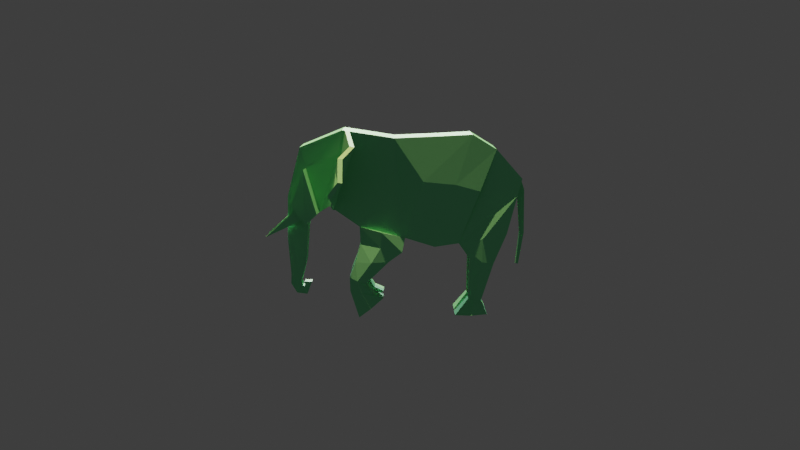 # Source: Elephant2.blend  (saved by Blender 2.83.20; exported with 4.5.12 LTS)
import bpy
from mathutils import Matrix  # noqa: F401  (used for matrix-valued properties, if any)

bpy.ops.wm.read_factory_settings(use_empty=True)
scene = bpy.context.scene
scene.name = 'Scene'

# ---- collections
col_collection = bpy.data.collections.new('Collection'); scene.collection.children.link(col_collection)

# ---- materials (node trees are filled in below, after node groups)
mat_material = bpy.data.materials.new('Material')
mat_material.use_transparent_shadow = False

# ---- material node trees
mat_material.use_nodes = True; mat_material.node_tree.nodes.clear()
_N = mat_material.node_tree.nodes; _L = mat_material.node_tree.links
n0 = _N.new('ShaderNodeOutputMaterial'); n0.name = 'Material Output'; n0.location = (300, 300)
n1 = _N.new('ShaderNodeBsdfPrincipled'); n1.name = 'Principled BSDF'; n1.location = (10, 300)
n1.distribution = 'GGX'
n1.subsurface_method = 'BURLEY'
n1.inputs[0].default_value = (0.2136, 0.8, 0.3742, 1.0)
n1.inputs[3].default_value = 1.45
n1.inputs[27].default_value = (0.0, 0.0, 0.0, 1.0)
n1.inputs[28].default_value = 1.0
_L.new(n1.outputs[0], n0.inputs[0])
n0.is_active_output = True

# ---- world
world_world = bpy.data.worlds.new('World'); scene.world = world_world
world_world.use_nodes = True; world_world.node_tree.nodes.clear()
_N = world_world.node_tree.nodes; _L = world_world.node_tree.links
n0 = _N.new('ShaderNodeOutputWorld'); n0.name = 'World Output'; n0.location = (300, 300)
n1 = _N.new('ShaderNodeBackground'); n1.name = 'Background'; n1.location = (10, 300)
n1.inputs[0].default_value = (0.05088, 0.05088, 0.05088, 1.0)
n1.inputs[1].default_value = 0.8
_L.new(n1.outputs[0], n0.inputs[0])
n0.is_active_output = True
world_world.color = (0.05088, 0.05088, 0.05088)
world_world.use_sun_shadow = False
world_world.sun_shadow_jitter_overblur = 0.0

# ---- cameras
cam_camera = bpy.data.cameras.new('Camera')

# ---- lights
light_sun = bpy.data.lights.new('Sun', 'SUN')
light_sun.transmission_factor = 0.0
light_sun.energy = 3.49
light_sun.shadow_soft_size = 0.125
light_sun_001 = bpy.data.lights.new('Sun.001', 'SUN')
light_sun_001.color = (1.0, 0.611, 0.3399)
light_sun_001.transmission_factor = 0.0
light_sun_001.energy = 3.69
light_sun_001.shadow_soft_size = 0.125
light_sun_002 = bpy.data.lights.new('Sun.002', 'SUN')
light_sun_002.color = (1.0, 0.4771, 0.1519)
light_sun_002.transmission_factor = 0.0
light_sun_002.energy = 2.55
light_sun_002.shadow_soft_size = 0.125

# ---- meshes
me_plane = bpy.data.meshes.new('Plane')
me_plane.from_pydata([(-2.221, 0.0, 0.423), (-1.224, -5.526e-08, -0.4087), (-2.525, 7.338e-08, 0.938), (-1.991, 9.418e-08, 1.546), (-0.7222, -5.786e-08, -0.4847), (-1.497, 1.046e-07, 1.85), (-0.1069, 0.0, -0.2948), (-0.7829, 1.033e-07, 1.812), (0.8337, 0.0, -0.05935), (0.1195, 1.02e-07, 1.775), (1.418, -2.786e-08, 0.3919), (1.186, 0.0, 1.939), (1.668, 0.0, 0.233), (2.066, 0.0, 1.583), (1.923, 0.0, -0.01433), (2.337, 0.0, 0.5537), (1.971, 0.0, -0.8221), (2.358, 0.0, -0.3904), (2.087, 0.0, -1.294), (2.303, 0.0, -1.132), (2.075, 0.0, -1.36), (2.309, 0.0, -1.336), (2.066, 0.0, -1.389), (2.185, 0.0, -1.537), (2.016, 0.0, -1.403), (1.969, 0.0, -1.564), (2.025, 0.0, -1.301), (1.874, 0.0, -1.305), (-2.525, -0.5217, 0.938), (-2.221, -0.5217, -0.2112), (-1.224, -0.5217, -0.4087), (-1.991, -0.5217, 1.546), (-0.7222, -0.5217, -0.4847), (-1.497, -0.5217, 1.85), (-0.1069, -0.5217, -0.2948), (-0.7829, -0.5217, 1.812), (0.8337, -0.5217, -0.05935), (0.1195, -0.5217, 1.775), (1.418, -0.5217, 0.3919), (1.186, -0.5217, 1.939), (1.668, -0.4374, 0.233), (2.066, -0.4374, 1.583), (1.933, -0.3086, -0.006824), (2.337, -0.2982, 0.5537), (1.971, -0.195, -0.8221), (2.358, -0.195, -0.3904), (2.087, -0.1341, -1.294), (2.303, -0.1341, -1.132), (2.075, -0.1341, -1.36), (2.309, -0.1341, -1.336), (2.066, -0.1341, -1.389), (2.185, -0.1341, -1.537), (2.016, -0.1341, -1.403), (1.969, -0.1341, -1.564), (2.025, -0.1341, -1.301), (1.874, -0.1341, -1.305), (2.309, 0.0, -1.336), (2.185, 0.0, -1.537), (-0.7222, -0.08168, -0.4847), (-1.224, -0.08168, -0.4087), (2.066, 0.0, -1.389), (2.075, 0.0, -1.36), (2.066, 0.0, 1.583), (2.337, 0.0, 0.5537), (1.923, 0.0, -0.01433), (1.668, 0.0, 0.233), (-1.497, -0.08168, 1.85), (-0.7829, -0.08168, 1.812), (1.969, 0.0, -1.564), (-0.1069, -0.08168, -0.2948), (2.016, 0.0, -1.403), (2.358, 0.0, -0.3904), (1.874, 0.0, -1.305), (2.025, 0.0, -1.301), (1.971, 0.0, -0.8221), (0.1195, -0.08168, 1.775), (0.8337, -0.08168, -0.05935), (2.303, 0.0, -1.132), (-2.221, -0.08168, 0.423), (-2.525, -0.08168, 0.938), (2.087, 0.0, -1.294), (1.186, -0.08168, 1.939), (1.418, -0.08168, 0.3919), (-1.991, -0.08168, 1.546), (-1.949, -0.5483, -0.8324), (-1.462, -0.5513, -0.7454), (-1.949, -0.1083, -0.8324), (-1.462, -0.1113, -0.7454), (-1.697, -0.4273, -1.663), (-1.439, -0.429, -1.595), (-1.697, -0.1742, -1.663), (-1.439, -0.1759, -1.595), (-1.828, -0.5187, -1.92), (-1.158, -0.5217, -1.941), (-1.828, -0.07866, -1.92), (-1.158, -0.08168, -1.941), (-0.04595, -0.5928, -0.5909), (0.8186, -0.5217, -0.4239), (-0.04595, -0.1528, -0.5909), (0.8186, -0.08168, -0.4239), (0.2334, -0.5928, -0.7934), (0.9233, -0.5928, -0.801), (0.2334, -0.1528, -0.7934), (0.9233, -0.1528, -0.801), (0.7092, -0.5928, -1.256), (1.043, -0.5928, -1.12), (0.7092, -0.1528, -1.256), (1.043, -0.1528, -1.12), (0.5403, -0.5928, -1.48), (1.033, -0.5928, -1.404), (0.5403, -0.1528, -1.48), (1.033, -0.1528, -1.404), (0.3498, -0.5928, -1.562), (0.8492, -0.5928, -1.971), (0.3498, -0.1528, -1.562), (0.8434, -0.1528, -1.932), (1.127, 0.0, 1.93), (1.386, 0.0, 0.3669), (1.127, -0.5217, 1.93), (1.386, -0.5217, 0.3669), (1.386, -0.08168, 0.3669), (1.127, -0.08168, 1.93), (1.031, 0.0, 1.915), (1.031, -0.5217, 1.915), (1.334, -0.08168, 0.3265), (1.334, 0.0, 0.3265), (1.334, -0.5217, 0.2882), (1.031, -0.08168, 1.915), (1.382, -0.7224, 0.3188), (1.434, -0.7224, 0.3976), (1.006, -1.155, 1.655), (0.9106, -1.155, 1.64), (1.374, -1.697, 0.647), (1.426, -1.697, 0.7258), (1.214, -1.865, 1.01), (1.119, -1.865, 0.9954), (1.321, -1.241, 0.4463), (1.129, -1.516, 1.431), (1.225, -1.516, 1.446), (1.374, -1.241, 0.525), (-1.715, 0.0, -0.3114), (-2.254, 0.0, 1.246), (-1.715, -0.6137, -0.3114), (-2.254, -0.08168, 1.246), (-1.715, -0.01393, -0.3114), (-1.702, -0.6413, -0.7883), (-1.702, -0.0415, -0.7883), (-1.565, -0.4814, -1.629), (-1.566, -0.1363, -1.629), (-1.491, -0.6117, -1.931), (-1.488, -0.0119, -1.931), (-0.3171, 0.0, 1.793), (0.3787, 0.0, -0.1732), (0.3787, -0.6142, -0.1732), (0.3787, -0.006813, -0.1732), (-0.3171, -0.08168, 1.793), (0.4004, -0.6142, -0.5047), (0.4004, -0.006813, -0.5047), (0.5896, -0.6853, -0.7973), (0.5896, -0.07792, -0.7973), (0.8817, -0.6853, -1.186), (0.8817, -0.07792, -1.186), (0.7945, -0.6853, -1.44), (0.7945, -0.07792, -1.44), (0.6076, -0.6853, -1.773), (0.6046, -0.07792, -1.753), (-2.431, 0.0, 0.5853), (-2.431, -0.5217, 0.5853), (-2.431, -0.08168, 0.5853), (-1.653, -0.6074, 0.6852), (-1.156, -0.6074, 0.8218), (-0.4853, -0.6074, 0.8841), (-2.614, -0.08168, 0.6625), (-2.614, 0.0, 0.6625), (-2.49, -0.08168, 0.4313), (-2.49, 0.0, 0.4313), (-2.619, -0.08168, -0.2484), (-2.619, 0.0, -0.2484), (-2.533, -0.08168, -0.2366), (-2.533, 0.0, -0.2366), (-2.506, -0.08168, -0.9231), (-2.506, 0.0, -0.9231), (-2.458, -0.08168, -0.9113), (-2.458, 0.0, -0.9113), (1.922, 0.0, -1.304), (0.345, -0.5217, 1.196), (1.259, -0.5217, 1.451), (1.94, -0.4374, 1.157), (2.203, -0.3086, 0.3643), (2.236, -0.195, -0.5267), (2.235, -0.1341, -1.183), (2.235, -0.1341, -1.344), (2.147, -0.1341, -1.49), (1.984, -0.1341, -1.513), (1.922, -0.1341, -1.304), (1.922, 0.0, -1.304), (1.209, -0.5217, 1.437), (1.127, -0.5217, 1.402), (1.141, -1.019, 1.258), (1.059, -1.019, 1.223), (1.281, -1.812, 0.9203), (1.199, -1.812, 0.8854), (1.272, -1.429, 1.155), (1.19, -1.429, 1.12), (1.72, -0.6167, 0.2109), (1.979, -0.4672, -0.02633), (1.992, -0.6167, 1.135), (2.249, -0.4672, 0.3448), (1.923, -0.2982, -0.01433), (2.206, -0.2982, 0.3743), (1.975, -0.4776, -0.03639), (2.259, -0.4776, 0.3523), (1.927, -0.303, -0.01087), (2.205, -0.303, 0.3697), (1.977, -0.4728, -0.03175), (2.254, -0.4728, 0.3488), (1.933, -0.3086, -0.006824), (2.203, -0.3086, 0.3643), (1.979, -0.4672, -0.02633), (2.249, -0.4672, 0.3448), (2.009, -0.3615, 0.07093), (2.157, -0.3615, 0.2735), (2.172, -0.4143, 0.267), (2.025, -0.4143, 0.06444), (2.806, -0.2509, -0.3182), (2.814, -0.2509, -0.3068), (2.811, -0.2498, -0.3186), (2.81, -0.2581, -0.3071)], [], [(169, 30, 32, 170), (170, 32, 34, 171), (196, 119, 38, 186), (186, 38, 40, 187), (223, 220, 224, 226), (209, 208, 44, 189), (189, 44, 46, 190), (190, 46, 48, 191), (191, 48, 50, 192), (192, 50, 52, 193), (193, 52, 54, 194), (57, 56, 49, 51), (59, 58, 32, 30), (61, 60, 50, 48), (63, 62, 41, 43), (65, 64, 208, 40), (67, 66, 33, 35), (68, 57, 51, 53), (58, 69, 34, 32), (60, 70, 52, 50), (71, 63, 43, 45), (195, 72, 55, 194), (64, 74, 44, 208), (72, 68, 53, 55), (34, 69, 98, 96), (70, 73, 54, 52), (77, 71, 45, 47), (168, 78, 29, 167), (74, 80, 46, 44), (127, 75, 37, 123), (142, 29, 84, 145), (120, 82, 38, 119), (56, 77, 47, 49), (75, 155, 67, 35, 37), (80, 61, 48, 46), (62, 81, 39, 41), (82, 65, 40, 38), (66, 83, 31, 33), (5, 3, 83, 66), (10, 12, 65, 82), (13, 11, 81, 62), (18, 20, 61, 80), (141, 2, 79, 143), (21, 19, 77, 56), (117, 10, 82, 120), (140, 1, 59, 144), (122, 9, 75, 127), (16, 18, 80, 74), (166, 0, 78, 168), (19, 17, 71, 77), (24, 26, 73, 70), (152, 8, 76, 154), (27, 25, 68, 72), (151, 7, 67, 155), (14, 16, 74, 64), (184, 27, 72, 195), (17, 15, 63, 71), (22, 24, 70, 60), (4, 6, 69, 58), (25, 23, 57, 68), (7, 5, 66, 67), (12, 14, 64, 65), (15, 13, 62, 63), (20, 22, 60, 61), (1, 4, 58, 59), (23, 21, 56, 57), (146, 87, 91, 148), (144, 59, 87, 146), (29, 78, 86, 84), (59, 30, 85, 87), (88, 90, 94, 92), (84, 86, 90, 88), (87, 85, 89, 91), (145, 84, 88, 147), (150, 95, 93, 149), (91, 89, 93, 95), (147, 88, 92, 149), (148, 91, 95, 150), (96, 98, 102, 100), (76, 36, 97, 99), (153, 34, 96, 156), (154, 76, 99, 157), (103, 101, 105, 107), (99, 97, 101, 103), (156, 96, 100, 158), (157, 99, 103, 159), (161, 107, 111, 163), (158, 100, 104, 160), (159, 103, 107, 161), (100, 102, 106, 104), (111, 109, 113, 115), (104, 106, 110, 108), (107, 105, 109, 111), (160, 104, 108, 162), (165, 115, 113, 164), (162, 108, 112, 164), (163, 111, 115, 165), (108, 110, 114, 112), (11, 116, 121, 81), (125, 117, 120, 124), (124, 120, 119, 126), (81, 121, 118, 39), (126, 119, 129, 128), (185, 36, 126, 197), (76, 124, 126, 36), (8, 125, 124, 76), (116, 122, 127, 121), (121, 127, 123, 118), (203, 136, 132, 201), (118, 123, 131, 130), (196, 118, 130, 198), (197, 126, 128, 199), (201, 132, 133, 200), (202, 138, 134, 200), (138, 137, 135, 134), (136, 139, 133, 132), (128, 129, 139, 136), (130, 131, 137, 138), (198, 130, 138, 202), (199, 128, 136, 203), (90, 148, 150, 94), (89, 147, 149, 93), (94, 150, 149, 92), (85, 145, 147, 89), (78, 144, 146, 86), (86, 146, 148, 90), (0, 140, 144, 78), (3, 141, 143, 83), (30, 142, 145, 85), (29, 142, 30, 169, 31, 28, 167), (110, 163, 165, 114), (109, 162, 164, 113), (114, 165, 164, 112), (105, 160, 162, 109), (102, 159, 161, 106), (101, 158, 160, 105), (106, 161, 163, 110), (98, 157, 159, 102), (97, 156, 158, 101), (69, 154, 157, 98), (36, 153, 156, 97), (9, 151, 155, 75), (6, 152, 154, 69), (35, 171, 34, 153, 36, 185, 37), (168, 79, 172, 174), (79, 168, 167, 28), (33, 170, 171, 35), (31, 169, 170, 33), (83, 143, 79, 28, 31), (175, 174, 178, 179), (166, 168, 174, 175), (79, 2, 173, 172), (179, 178, 182, 183), (174, 172, 176, 178), (172, 173, 177, 176), (181, 183, 182, 180), (178, 176, 180, 182), (176, 177, 181, 180), (131, 199, 203, 137), (129, 198, 202, 139), (139, 202, 200, 133), (135, 201, 200, 134), (123, 197, 199, 131), (119, 196, 198, 129), (137, 203, 201, 135), (37, 185, 197, 123), (26, 184, 195, 73), (73, 195, 194, 54), (53, 193, 194, 55), (51, 192, 193, 53), (49, 191, 192, 51), (47, 190, 191, 49), (45, 189, 190, 47), (43, 209, 189, 45), (41, 187, 209, 43), (39, 186, 187, 41), (118, 196, 186, 39), (206, 204, 210, 211), (40, 208, 210, 204), (187, 40, 204, 206), (209, 187, 206, 211), (213, 212, 208, 209), (214, 215, 211, 210), (215, 213, 209, 211), (212, 214, 210, 208), (217, 216, 212, 213), (218, 219, 215, 214), (219, 217, 213, 215), (216, 218, 214, 212), (188, 42, 216, 217), (205, 207, 219, 218), (207, 188, 217, 219), (42, 205, 218, 216), (42, 188, 221, 220), (188, 207, 222, 221), (207, 205, 223, 222), (205, 42, 220, 223), (224, 225, 227, 226), (221, 222, 227, 225), (220, 221, 225, 224), (222, 223, 226, 227)])
_uv = me_plane.uv_layers.new(name='UVMap')
_uv.uv.foreach_set('vector', [1.0, 0.5597, 1.0, 0.0, 1.0, 0.0, 1.0, 0.5597, 1.0, 0.5597, 1.0, 0.0, 1.0, 0.0, 1.0, 0.5597, 1.0, 0.6843, 1.0, 0.0, 1.0, 0.0, 1.0, 0.6843, 1.0, 0.6843, 1.0, 0.0, 1.0, 0.0, 1.0, 0.6843, 1.0, 0.07469, 1.0, 0.07469, 1.0, 0.07469, 1.0, 0.07469, 1.0, 0.6843, 1.0, 0.0, 1.0, 0.0, 1.0, 0.6843, 1.0, 0.6843, 1.0, 0.0, 1.0, 0.0, 1.0, 0.6843, 1.0, 0.6843, 1.0, 0.0, 1.0, 0.0, 1.0, 0.6843, 1.0, 0.6843, 1.0, 0.0, 1.0, 0.0, 1.0, 0.6843, 1.0, 0.6843, 1.0, 0.0, 1.0, 0.0, 1.0, 0.6843, 1.0, 0.6843, 1.0, 0.0, 1.0, 0.0, 1.0, 0.6843, 1.0, 1.0, 1.0, 1.0, 1.0, 1.0, 1.0, 1.0, 1.0, 0.0, 1.0, 0.0, 1.0, 0.0, 1.0, 0.0, 1.0, 0.0, 1.0, 0.0, 1.0, 0.0, 1.0, 0.0, 1.0, 1.0, 1.0, 1.0, 1.0, 1.0, 1.0, 1.0, 1.0, 0.0, 1.0, 0.0, 1.0, 0.0, 1.0, 0.0, 1.0, 1.0, 1.0, 1.0, 1.0, 1.0, 1.0, 1.0, 1.0, 1.0, 1.0, 1.0, 1.0, 1.0, 1.0, 1.0, 1.0, 0.0, 1.0, 0.0, 1.0, 0.0, 1.0, 0.0, 1.0, 0.0, 1.0, 0.0, 1.0, 0.0, 1.0, 0.0, 1.0, 1.0, 1.0, 1.0, 1.0, 1.0, 1.0, 1.0, 1.0, 0.6843, 1.0, 1.0, 1.0, 1.0, 1.0, 0.6843, 1.0, 0.0, 1.0, 0.0, 1.0, 0.0, 1.0, 0.0, 1.0, 1.0, 1.0, 1.0, 1.0, 1.0, 1.0, 1.0, 1.0, 0.0, 1.0, 0.0, 1.0, 0.0, 1.0, 0.0, 1.0, 0.0, 1.0, 0.0, 1.0, 0.0, 1.0, 0.0, 1.0, 1.0, 1.0, 1.0, 1.0, 1.0, 1.0, 1.0, 0.0, 0.6931, 0.0, 0.0, 0.0, 0.0, 0.0, 0.6931, 1.0, 0.0, 1.0, 0.0, 1.0, 0.0, 1.0, 0.0, 1.0, 1.0, 1.0, 1.0, 1.0, 1.0, 1.0, 1.0, 0.5073, 0.0, 0.0, 0.0, 0.0, 0.0, 0.5073, 0.0, 1.0, 0.0, 1.0, 0.0, 1.0, 0.0, 1.0, 0.0, 1.0, 1.0, 1.0, 1.0, 1.0, 1.0, 1.0, 1.0, 1.0, 1.0, 1.0, 1.0, 1.0, 1.0, 1.0, 1.0, 1.0, 1.0, 1.0, 0.0, 1.0, 0.0, 1.0, 0.0, 1.0, 0.0, 1.0, 1.0, 1.0, 1.0, 1.0, 1.0, 1.0, 1.0, 1.0, 0.0, 1.0, 0.0, 1.0, 0.0, 1.0, 0.0, 1.0, 1.0, 1.0, 1.0, 1.0, 1.0, 1.0, 1.0, 1.0, 1.0, 1.0, 1.0, 1.0, 1.0, 1.0, 1.0, 1.0, 0.0, 1.0, 0.0, 1.0, 0.0, 1.0, 0.0, 1.0, 1.0, 1.0, 1.0, 1.0, 1.0, 1.0, 1.0, 1.0, 0.0, 1.0, 0.0, 1.0, 0.0, 1.0, 0.0, 0.5073, 1.0, 0.0, 1.0, 0.0, 1.0, 0.5073, 1.0, 1.0, 1.0, 1.0, 1.0, 1.0, 1.0, 1.0, 1.0, 1.0, 0.0, 1.0, 0.0, 1.0, 0.0, 1.0, 0.0, 0.5073, 0.0, 1.0, 0.0, 1.0, 0.0, 0.5073, 0.0, 1.0, 1.0, 1.0, 1.0, 1.0, 1.0, 1.0, 1.0, 1.0, 0.0, 1.0, 0.0, 1.0, 0.0, 1.0, 0.0, 0.0, 0.6931, 0.0, 0.0, 0.0, 0.0, 0.0, 0.6931, 1.0, 1.0, 1.0, 1.0, 1.0, 1.0, 1.0, 1.0, 1.0, 0.0, 1.0, 0.0, 1.0, 0.0, 1.0, 0.0, 1.0, 0.0, 1.0, 0.0, 1.0, 0.0, 1.0, 0.0, 1.0, 1.0, 1.0, 1.0, 1.0, 1.0, 1.0, 1.0, 1.0, 1.0, 1.0, 1.0, 1.0, 1.0, 1.0, 1.0, 1.0, 0.0, 1.0, 0.0, 1.0, 0.0, 1.0, 0.0, 0.5, 0.3421, 1.0, 1.0, 1.0, 1.0, 1.0, 0.6843, 1.0, 1.0, 1.0, 1.0, 1.0, 1.0, 1.0, 1.0, 1.0, 0.0, 1.0, 0.0, 1.0, 0.0, 1.0, 0.0, 1.0, 0.0, 1.0, 0.0, 1.0, 0.0, 1.0, 0.0, 1.0, 1.0, 1.0, 1.0, 1.0, 1.0, 1.0, 1.0, 1.0, 1.0, 1.0, 1.0, 1.0, 1.0, 1.0, 1.0, 1.0, 0.0, 1.0, 0.0, 1.0, 0.0, 1.0, 0.0, 1.0, 1.0, 1.0, 1.0, 1.0, 1.0, 1.0, 1.0, 1.0, 0.0, 1.0, 0.0, 1.0, 0.0, 1.0, 0.0, 1.0, 0.0, 1.0, 0.0, 1.0, 0.0, 1.0, 0.0, 1.0, 1.0, 1.0, 1.0, 1.0, 1.0, 1.0, 1.0, 0.5073, 0.0, 1.0, 0.0, 1.0, 0.0, 0.5073, 0.0, 0.5073, 0.0, 1.0, 0.0, 1.0, 0.0, 0.5073, 0.0, 0.0, 0.0, 0.0, 0.0, 0.0, 0.0, 0.0, 0.0, 1.0, 0.0, 1.0, 0.0, 1.0, 0.0, 1.0, 0.0, 0.0, 0.0, 0.0, 0.0, 0.0, 0.0, 0.0, 0.0, 0.0, 0.0, 0.0, 0.0, 0.0, 0.0, 0.0, 0.0, 1.0, 0.0, 1.0, 0.0, 1.0, 0.0, 1.0, 0.0, 0.5073, 0.0, 0.0, 0.0, 0.0, 0.0, 0.5073, 0.0, 0.5073, 0.0, 1.0, 0.0, 1.0, 0.0, 0.5073, 0.0, 1.0, 0.0, 1.0, 0.0, 1.0, 0.0, 1.0, 0.0, 0.5073, 0.0, 0.0, 0.0, 0.0, 0.0, 0.5073, 0.0, 0.5073, 0.0, 1.0, 0.0, 1.0, 0.0, 0.5073, 0.0, 1.0, 0.0, 1.0, 0.0, 1.0, 0.0, 1.0, 0.0, 1.0, 0.0, 1.0, 0.0, 1.0, 0.0, 1.0, 0.0, 1.0, 0.0, 1.0, 0.0, 1.0, 0.0, 1.0, 0.0, 1.0, 0.0, 1.0, 0.0, 1.0, 0.0, 1.0, 0.0, 1.0, 0.0, 1.0, 0.0, 1.0, 0.0, 1.0, 0.0, 1.0, 0.0, 1.0, 0.0, 1.0, 0.0, 1.0, 0.0, 1.0, 0.0, 1.0, 0.0, 1.0, 0.0, 1.0, 0.0, 1.0, 0.0, 1.0, 0.0, 1.0, 0.0, 1.0, 0.0, 1.0, 0.0, 1.0, 0.0, 1.0, 0.0, 1.0, 0.0, 1.0, 0.0, 1.0, 0.0, 1.0, 0.0, 1.0, 0.0, 1.0, 0.0, 1.0, 0.0, 1.0, 0.0, 1.0, 0.0, 1.0, 0.0, 1.0, 0.0, 1.0, 0.0, 1.0, 0.0, 1.0, 0.0, 1.0, 0.0, 1.0, 0.0, 1.0, 0.0, 1.0, 0.0, 1.0, 0.0, 1.0, 0.0, 1.0, 0.0, 1.0, 0.0, 1.0, 0.0, 1.0, 0.0, 1.0, 0.0, 1.0, 0.0, 1.0, 0.0, 1.0, 0.0, 1.0, 0.0, 1.0, 0.0, 1.0, 0.0, 1.0, 0.0, 1.0, 0.0, 1.0, 0.0, 1.0, 0.0, 1.0, 0.0, 1.0, 0.0, 1.0, 0.0, 1.0, 0.0, 1.0, 0.0, 1.0, 0.0, 1.0, 0.0, 1.0, 0.0, 1.0, 0.0, 1.0, 0.0, 1.0, 1.0, 1.0, 1.0, 1.0, 1.0, 1.0, 1.0, 1.0, 0.0, 1.0, 0.0, 1.0, 0.0, 1.0, 0.0, 1.0, 0.0, 1.0, 0.0, 1.0, 0.0, 1.0, 0.0, 1.0, 1.0, 1.0, 1.0, 1.0, 1.0, 1.0, 1.0, 1.0, 0.0, 1.0, 0.0, 1.0, 0.0, 1.0, 0.0, 1.0, 0.6843, 1.0, 0.0, 1.0, 0.0, 1.0, 0.6843, 1.0, 0.0, 1.0, 0.0, 1.0, 0.0, 1.0, 0.0, 1.0, 0.0, 1.0, 0.0, 1.0, 0.0, 1.0, 0.0, 1.0, 1.0, 1.0, 1.0, 1.0, 1.0, 1.0, 1.0, 1.0, 1.0, 1.0, 1.0, 1.0, 1.0, 1.0, 1.0, 1.0, 0.6843, 1.0, 0.0, 1.0, 0.0, 1.0, 0.6843, 1.0, 1.0, 1.0, 1.0, 1.0, 1.0, 1.0, 1.0, 1.0, 0.6843, 1.0, 1.0, 1.0, 1.0, 1.0, 0.6843, 1.0, 0.6843, 1.0, 0.0, 1.0, 0.0, 1.0, 0.6843, 1.0, 0.6843, 1.0, 0.0, 1.0, 0.0, 1.0, 0.6843, 1.0, 0.6843, 1.0, 1.0, 1.0, 1.0, 1.0, 0.6843, 1.0, 1.0, 1.0, 1.0, 1.0, 1.0, 1.0, 1.0, 1.0, 0.0, 1.0, 0.0, 1.0, 0.0, 1.0, 0.0, 1.0, 0.0, 1.0, 0.0, 1.0, 0.0, 1.0, 0.0, 1.0, 1.0, 1.0, 1.0, 1.0, 1.0, 1.0, 1.0, 1.0, 0.6843, 1.0, 1.0, 1.0, 1.0, 1.0, 0.6843, 1.0, 0.6843, 1.0, 0.0, 1.0, 0.0, 1.0, 0.6843, 0.0, 0.0, 0.5073, 0.0, 0.5073, 0.0, 0.0, 0.0, 1.0, 0.0, 0.5073, 0.0, 0.5073, 0.0, 1.0, 0.0, 0.0, 0.0, 0.5073, 0.0, 0.5073, 0.0, 0.0, 0.0, 1.0, 0.0, 0.5073, 0.0, 0.5073, 0.0, 1.0, 0.0, 0.0, 0.0, 0.5073, 0.0, 0.5073, 0.0, 0.0, 0.0, 0.0, 0.0, 0.5073, 0.0, 0.5073, 0.0, 0.0, 0.0, 0.0, 0.0, 0.5073, 0.0, 0.5073, 0.0, 0.0, 0.0, 1.0, 1.0, 0.5073, 1.0, 0.5073, 1.0, 1.0, 1.0, 1.0, 0.0, 0.5073, 0.0, 0.5073, 0.0, 1.0, 0.0, 0.0, 0.0, 0.5073, 0.0, 1.0, 0.0, 1.0, 0.5597, 1.0, 1.0, 0.0, 1.0, 0.0, 0.6931, 1.0, 0.0, 1.0, 0.0, 1.0, 0.0, 1.0, 0.0, 1.0, 0.0, 1.0, 0.0, 1.0, 0.0, 1.0, 0.0, 1.0, 0.0, 1.0, 0.0, 1.0, 0.0, 1.0, 0.0, 1.0, 0.0, 1.0, 0.0, 1.0, 0.0, 1.0, 0.0, 1.0, 0.0, 1.0, 0.0, 1.0, 0.0, 1.0, 0.0, 1.0, 0.0, 1.0, 0.0, 1.0, 0.0, 1.0, 0.0, 1.0, 0.0, 1.0, 0.0, 1.0, 0.0, 1.0, 0.0, 1.0, 0.0, 1.0, 0.0, 1.0, 0.0, 1.0, 0.0, 1.0, 0.0, 1.0, 0.0, 1.0, 0.0, 1.0, 0.0, 1.0, 0.0, 1.0, 0.0, 1.0, 0.0, 1.0, 0.0, 1.0, 0.0, 1.0, 0.0, 1.0, 0.0, 1.0, 0.0, 1.0, 1.0, 1.0, 1.0, 1.0, 1.0, 1.0, 1.0, 1.0, 0.0, 1.0, 0.0, 1.0, 0.0, 1.0, 0.0, 1.0, 1.0, 1.0, 0.5597, 1.0, 0.0, 1.0, 0.0, 1.0, 0.0, 1.0, 0.6843, 1.0, 1.0, 0.0, 0.6931, 0.0, 1.0, 0.0, 1.0, 0.0, 0.6931, 0.0, 1.0, 0.0, 0.6931, 0.0, 0.6931, 0.0, 1.0, 1.0, 1.0, 1.0, 0.5597, 1.0, 0.5597, 1.0, 1.0, 1.0, 1.0, 1.0, 0.5597, 1.0, 0.5597, 1.0, 1.0, 1.0, 1.0, 0.5073, 1.0, 0.0, 1.0, 0.0, 1.0, 1.0, 1.0, 0.0, 0.6931, 0.0, 0.6931, 0.0, 0.6931, 0.0, 0.6931, 0.0, 0.6931, 0.0, 0.6931, 0.0, 0.6931, 0.0, 0.6931, 0.0, 1.0, 0.0, 1.0, 0.0, 1.0, 0.0, 1.0, 0.0, 0.6931, 0.0, 0.6931, 0.0, 0.6931, 0.0, 0.6931, 0.0, 0.6931, 0.0, 1.0, 0.0, 1.0, 0.0, 0.6931, 0.0, 1.0, 0.0, 1.0, 0.0, 1.0, 0.0, 1.0, 0.0, 1.0, 0.0, 0.6931, 0.0, 0.6931, 0.0, 1.0, 0.0, 0.6931, 0.0, 1.0, 0.0, 1.0, 0.0, 0.6931, 0.0, 1.0, 0.0, 1.0, 0.0, 1.0, 0.0, 1.0, 1.0, 1.0, 1.0, 0.6843, 1.0, 0.6843, 1.0, 1.0, 1.0, 0.0, 1.0, 0.6843, 1.0, 0.6843, 1.0, 0.0, 1.0, 0.0, 1.0, 0.6843, 1.0, 0.6843, 1.0, 0.0, 1.0, 1.0, 1.0, 0.6843, 1.0, 0.6843, 1.0, 1.0, 1.0, 1.0, 1.0, 0.6843, 1.0, 0.6843, 1.0, 1.0, 1.0, 0.0, 1.0, 0.6843, 1.0, 0.6843, 1.0, 0.0, 1.0, 1.0, 1.0, 0.6843, 1.0, 0.6843, 1.0, 1.0, 1.0, 1.0, 1.0, 0.6843, 1.0, 0.6843, 1.0, 1.0, 1.0, 0.0, 0.5, 0.3421, 1.0, 0.6843, 1.0, 0.0, 1.0, 0.0, 1.0, 0.6843, 1.0, 0.6843, 1.0, 0.0, 1.0, 1.0, 1.0, 0.6843, 1.0, 0.6843, 1.0, 1.0, 1.0, 1.0, 1.0, 0.6843, 1.0, 0.6843, 1.0, 1.0, 1.0, 1.0, 1.0, 0.6843, 1.0, 0.6843, 1.0, 1.0, 1.0, 1.0, 1.0, 0.6843, 1.0, 0.6843, 1.0, 1.0, 1.0, 1.0, 1.0, 0.6843, 1.0, 0.6843, 1.0, 1.0, 1.0, 1.0, 1.0, 0.6843, 1.0, 0.6843, 1.0, 1.0, 1.0, 1.0, 1.0, 0.6843, 1.0, 0.6843, 1.0, 1.0, 1.0, 1.0, 1.0, 0.6843, 1.0, 0.6843, 1.0, 1.0, 1.0, 1.0, 1.0, 0.6843, 1.0, 0.6843, 1.0, 1.0, 1.0, 0.6843, 1.0, 0.0, 1.0, 0.0, 1.0, 0.6843, 1.0, 0.0, 1.0, 0.0, 1.0, 0.0, 1.0, 0.0, 1.0, 0.6843, 1.0, 0.0, 1.0, 0.0, 1.0, 0.6843, 1.0, 0.6843, 1.0, 0.6843, 1.0, 0.6843, 1.0, 0.6843, 1.0, 0.6771, 1.0, 0.007137, 1.0, 0.0, 1.0, 0.6843, 1.0, 0.007136, 1.0, 0.6771, 1.0, 0.6843, 1.0, 0.0, 1.0, 0.6771, 1.0, 0.6771, 1.0, 0.6843, 1.0, 0.6843, 1.0, 0.007137, 1.0, 0.007136, 1.0, 0.0, 1.0, 0.0, 1.0, 0.6688, 1.0, 0.01547, 1.0, 0.007137, 1.0, 0.6771, 1.0, 0.01547, 1.0, 0.6688, 1.0, 0.6771, 1.0, 0.007136, 1.0, 0.6688, 1.0, 0.6688, 1.0, 0.6771, 1.0, 0.6771, 1.0, 0.01547, 1.0, 0.01547, 1.0, 0.007136, 1.0, 0.007137, 1.0, 0.6688, 1.0, 0.01547, 1.0, 0.01547, 1.0, 0.6688, 1.0, 0.01547, 1.0, 0.6688, 1.0, 0.6688, 1.0, 0.01547, 1.0, 0.6688, 1.0, 0.6688, 1.0, 0.6688, 1.0, 0.6688, 1.0, 0.01547, 1.0, 0.01547, 1.0, 0.01547, 1.0, 0.01547, 1.0, 0.01547, 1.0, 0.6688, 1.0, 0.6096, 1.0, 0.07469, 1.0, 0.6688, 1.0, 0.6688, 1.0, 0.6096, 1.0, 0.6096, 1.0, 0.6688, 1.0, 0.01547, 1.0, 0.07469, 1.0, 0.6096, 1.0, 0.01547, 1.0, 0.01547, 1.0, 0.07469, 1.0, 0.07469, 1.0, 0.07469, 1.0, 0.6096, 1.0, 0.6096, 1.0, 0.07469, 1.0, 0.6096, 1.0, 0.6096, 1.0, 0.6096, 1.0, 0.6096, 1.0, 0.07469, 1.0, 0.6096, 1.0, 0.6096, 1.0, 0.07469, 1.0, 0.6096, 1.0, 0.07469, 1.0, 0.07469, 1.0, 0.6096])
me_plane.materials.append(mat_material)
me_plane.use_remesh_fix_poles = True
me_plane.use_remesh_preserve_attributes = False
me_plane.use_mirror_vertex_groups = False
me_plane.update()

# ---- curves / text
cu_beziercircle = bpy.data.curves.new('BezierCircle', 'CURVE')
cu_beziercircle.dimensions = '3D'
_sp = cu_beziercircle.splines.new('BEZIER'); _sp.bezier_points.add(3)
_sp.bezier_points.foreach_set('co', [-1.0, 0.0, 0.0, 0.0, 1.0, 0.0, 1.0, 0.0, 0.0, 0.0, -1.0, 0.0])
_sp.bezier_points.foreach_set('handle_left', [-1.0, -0.5521, 0.0, -0.5521, 1.0, 0.0, 1.0, 0.5521, 0.0, 0.5521, -1.0, 0.0])
_sp.bezier_points.foreach_set('handle_right', [-1.0, 0.5521, 0.0, 0.5521, 1.0, 0.0, 1.0, -0.5521, 0.0, -0.5521, -1.0, 0.0])
for _p, _l, _r in zip(_sp.bezier_points, ['AUTO', 'AUTO', 'AUTO', 'AUTO'], ['AUTO', 'AUTO', 'AUTO', 'AUTO']): _p.handle_left_type = _l; _p.handle_right_type = _r
_sp.order_u = 0
_sp.order_v = 0
_sp.use_cyclic_u = True
cu_beziercircle.path_duration = 250
cu_beziercircle.use_path = True
cu_beziercircle.use_path_follow = True
cu_beziercircle.use_path_clamp = True
cu_beziercircle.eval_time = 190.0
cu_beziercircle.fill_mode = 'FULL'

# ---- objects
ob_empty = bpy.data.objects.new('Empty', None)
ob_plane = bpy.data.objects.new('Plane', me_plane)
ob_camera = bpy.data.objects.new('Camera', cam_camera)
ob_beziercircle = bpy.data.objects.new('BezierCircle', cu_beziercircle)
ob_empty_001 = bpy.data.objects.new('Empty.001', None)
ob_sun = bpy.data.objects.new('Sun', light_sun)
ob_sun_001 = bpy.data.objects.new('Sun.001', light_sun_001)
ob_sun_002 = bpy.data.objects.new('Sun.002', light_sun_002)

# ---- transforms, parenting, visibility, modifiers, constraints
ob_empty.location = (0.0, 3.134, 0.0)
ob_empty.rotation_euler = (1.571, -0.0, 0.0)
ob_empty.scale = (1.166, 1.166, 1.166)
ob_empty.empty_display_type = 'IMAGE'
ob_empty.empty_display_size = 5.0
ob_empty.hide_viewport = True
ob_empty.lineart.crease_threshold = 0.0
ob_plane.location = (0.0, 0.0, 0.0)
ob_plane.lineart.crease_threshold = 0.0
_m = ob_plane.modifiers.new('Mirror', 'MIRROR')
_m.use_axis = (False, True, False)
_m.use_clip = True
ob_camera.parent = ob_beziercircle
ob_camera.matrix_parent_inverse = Matrix(((-4.581e-08, 0.09607, 5.472e-15, 0.9976), (5.472e-15, 2.609e-21, 0.09607, -0.1709), (0.09607, 4.581e-08, 2.609e-21, 0.0001547), (-0.0, 0.0, -0.0, 1.0)))
ob_camera.location = (10.35, 0.07149, 2.685)
ob_camera.rotation_euler = (1.075, 1.621e-06, 1.543)
ob_camera.lineart.crease_threshold = 0.0
_c = ob_camera.constraints.new('TRACK_TO'); _c.name = 'Track To'
_c.target = ob_empty_001
ob_beziercircle.location = (-1.289, 0.2959, 1.434)
ob_beziercircle.scale = (23.19, 23.19, 23.19)
ob_beziercircle.lineart.crease_threshold = 0.0
_c = ob_beziercircle.constraints.new('TRACK_TO'); _c.name = 'Track To'
_c.track_axis = 'TRACK_Y'
_c.up_axis = 'UP_Z'
ob_empty_001.location = (-0.001606, 0.02537, -0.1002)
ob_empty_001.scale = (14.19, 14.19, 14.19)
ob_empty_001.lineart.crease_threshold = 0.0
ob_sun.location = (-10.54, -8.787, 8.072)
ob_sun.rotation_euler = (0.8669, -0.5274, 0.3859)
ob_sun.lineart.crease_threshold = 0.0
ob_sun_001.location = (-6.321, 11.45, 7.568)
ob_sun_001.lineart.crease_threshold = 0.0
ob_sun_002.location = (4.718, -11.31, 3.52)
ob_sun_002.rotation_euler = (0.3233, -0.2367, 0.6875)
ob_sun_002.lineart.crease_threshold = 0.0

# ---- collection membership
col_collection.objects.link(ob_empty)
col_collection.objects.link(ob_plane)
col_collection.objects.link(ob_camera)
col_collection.objects.link(ob_beziercircle)
col_collection.objects.link(ob_empty_001)
col_collection.objects.link(ob_sun)
col_collection.objects.link(ob_sun_001)
col_collection.objects.link(ob_sun_002)

# ---- scene / render settings (as saved in the file)
scene.camera = ob_camera
scene.frame_start = 1; scene.frame_end = 250; scene.frame_set(190)
scene.render.engine = 'BLENDER_EEVEE_NEXT'
scene.cycles.use_denoising = False
scene.cycles.samples = 128
scene.cycles.sampling_pattern = 'TABULATED_SOBOL'
scene.cycles.use_adaptive_sampling = False
scene.cycles.use_light_tree = False
scene.view_settings.view_transform = 'Filmic'
bpy.context.view_layer.update()
